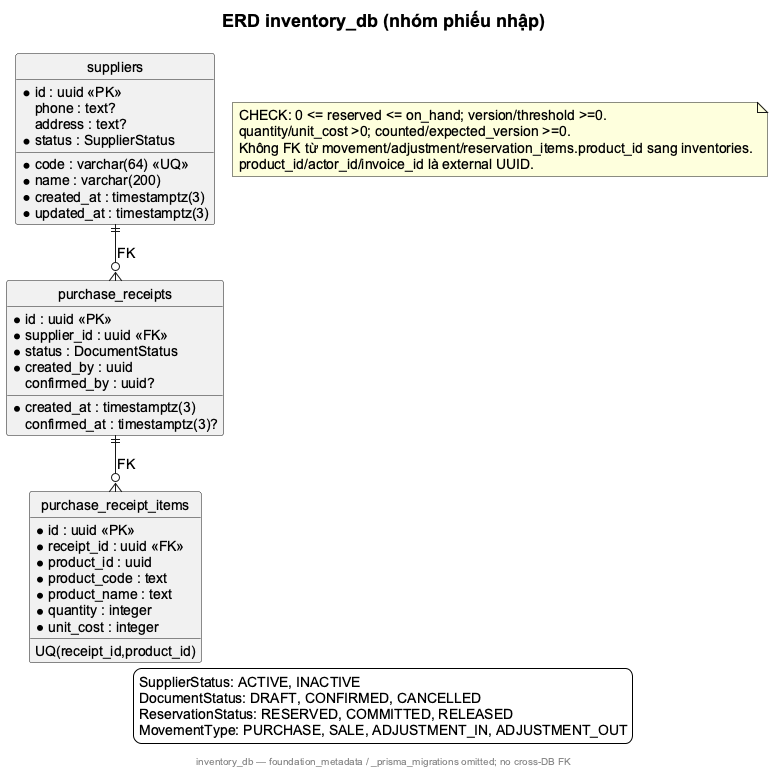

The diagram above was rendered by PlantUML. Its source (embedded in the PNG):
@startuml
!pragma layout smetana
skinparam backgroundColor white
skinparam shadowing false
skinparam defaultFontName Arial
skinparam defaultFontSize 14
skinparam titleFontSize 18
hide circle
skinparam linetype polyline
title ERD inventory_db (nhóm phiếu nhập)
entity "suppliers" as Supplier {
 * id : uuid <<PK>>
 * code : varchar(64) <<UQ>>
 * name : varchar(200)
  phone : text?
  address : text?
 * status : SupplierStatus
 * created_at : timestamptz(3)
 * updated_at : timestamptz(3)
}
entity "purchase_receipts" as PurchaseReceipt {
 * id : uuid <<PK>>
 * supplier_id : uuid <<FK>>
 * status : DocumentStatus
 * created_by : uuid
  confirmed_by : uuid?
 * created_at : timestamptz(3)
  confirmed_at : timestamptz(3)?
}
entity "purchase_receipt_items" as PurchaseReceiptItem {
 * id : uuid <<PK>>
 * receipt_id : uuid <<FK>>
 * product_id : uuid
 * product_code : text
 * product_name : text
 * quantity : integer
 * unit_cost : integer
 UQ(receipt_id,product_id)
}
Supplier ||--o{ PurchaseReceipt : FK
PurchaseReceipt ||--o{ PurchaseReceiptItem : FK
note "CHECK: 0 <= reserved <= on_hand; version/threshold >=0.\nquantity/unit_cost >0; counted/expected_version >=0.\nKhông FK từ movement/adjustment/reservation_items.product_id sang inventories.\nproduct_id/actor_id/invoice_id là external UUID." as Rules
legend bottom
SupplierStatus: ACTIVE, INACTIVE
DocumentStatus: DRAFT, CONFIRMED, CANCELLED
ReservationStatus: RESERVED, COMMITTED, RELEASED
MovementType: PURCHASE, SALE, ADJUSTMENT_IN, ADJUSTMENT_OUT
endlegend
footer inventory_db — foundation_metadata / _prisma_migrations omitted; no cross-DB FK
@enduml